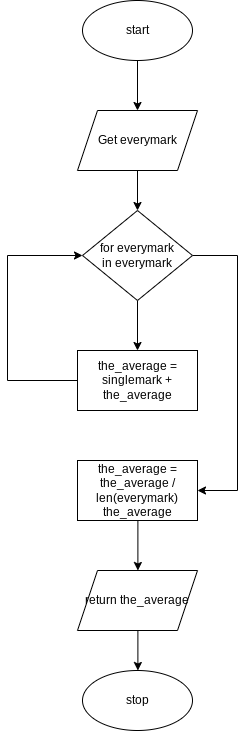

The diagram above was exported from draw.io. Its source (the exported page's mxGraphModel, read from the mxfile embedded in the PNG):
<mxGraphModel dx="517" dy="1657" grid="1" gridSize="10" guides="1" tooltips="1" connect="1" arrows="1" fold="1" page="1" pageScale="1" pageWidth="827" pageHeight="1169" math="0" shadow="0">
  <root>
    <mxCell id="0" />
    <mxCell id="1" parent="0" />
    <mxCell id="34" style="edgeStyle=none;html=1;" parent="1" source="2" edge="1">
      <mxGeometry relative="1" as="geometry">
        <mxPoint x="300" y="30" as="targetPoint" />
      </mxGeometry>
    </mxCell>
    <mxCell id="2" value="start" style="ellipse;whiteSpace=wrap;html=1;" parent="1" vertex="1">
      <mxGeometry x="245" y="-80" width="110" height="60" as="geometry" />
    </mxCell>
    <mxCell id="55" style="edgeStyle=none;html=1;" edge="1" parent="1" source="54" target="56">
      <mxGeometry relative="1" as="geometry">
        <mxPoint x="300" y="130" as="targetPoint" />
      </mxGeometry>
    </mxCell>
    <mxCell id="54" value="Get everymark" style="shape=parallelogram;perimeter=parallelogramPerimeter;whiteSpace=wrap;html=1;fixedSize=1;" vertex="1" parent="1">
      <mxGeometry x="240" y="30" width="120" height="60" as="geometry" />
    </mxCell>
    <mxCell id="57" style="edgeStyle=none;html=1;" edge="1" parent="1" source="56" target="58">
      <mxGeometry relative="1" as="geometry">
        <mxPoint x="300" y="260" as="targetPoint" />
      </mxGeometry>
    </mxCell>
    <mxCell id="61" style="edgeStyle=elbowEdgeStyle;rounded=0;html=1;entryX=1;entryY=0.5;entryDx=0;entryDy=0;" edge="1" parent="1" source="56" target="60">
      <mxGeometry relative="1" as="geometry">
        <Array as="points">
          <mxPoint x="400" y="300" />
        </Array>
      </mxGeometry>
    </mxCell>
    <mxCell id="56" value="for everymark&lt;br&gt;in everymark" style="rhombus;whiteSpace=wrap;html=1;" vertex="1" parent="1">
      <mxGeometry x="245" y="130" width="110" height="90" as="geometry" />
    </mxCell>
    <mxCell id="59" style="edgeStyle=elbowEdgeStyle;html=1;entryX=0;entryY=0.5;entryDx=0;entryDy=0;exitX=0;exitY=0.5;exitDx=0;exitDy=0;rounded=0;" edge="1" parent="1" source="58" target="56">
      <mxGeometry relative="1" as="geometry">
        <Array as="points">
          <mxPoint x="170" y="180" />
        </Array>
      </mxGeometry>
    </mxCell>
    <mxCell id="58" value="the_average = singlemark + the_average" style="rounded=0;whiteSpace=wrap;html=1;" vertex="1" parent="1">
      <mxGeometry x="240" y="270" width="120" height="60" as="geometry" />
    </mxCell>
    <mxCell id="62" style="edgeStyle=elbowEdgeStyle;rounded=0;html=1;" edge="1" parent="1" source="60">
      <mxGeometry relative="1" as="geometry">
        <mxPoint x="300" y="490" as="targetPoint" />
      </mxGeometry>
    </mxCell>
    <mxCell id="60" value="the_average = the_average / len(everymark) the_average" style="rounded=0;whiteSpace=wrap;html=1;" vertex="1" parent="1">
      <mxGeometry x="240" y="380" width="120" height="60" as="geometry" />
    </mxCell>
    <mxCell id="64" style="edgeStyle=elbowEdgeStyle;rounded=0;html=1;" edge="1" parent="1" source="63">
      <mxGeometry relative="1" as="geometry">
        <mxPoint x="300" y="590" as="targetPoint" />
      </mxGeometry>
    </mxCell>
    <mxCell id="63" value="return the_average" style="shape=parallelogram;perimeter=parallelogramPerimeter;whiteSpace=wrap;html=1;fixedSize=1;" vertex="1" parent="1">
      <mxGeometry x="240" y="490" width="120" height="60" as="geometry" />
    </mxCell>
    <mxCell id="65" value="stop" style="ellipse;whiteSpace=wrap;html=1;" vertex="1" parent="1">
      <mxGeometry x="245" y="590" width="110" height="60" as="geometry" />
    </mxCell>
  </root>
</mxGraphModel>